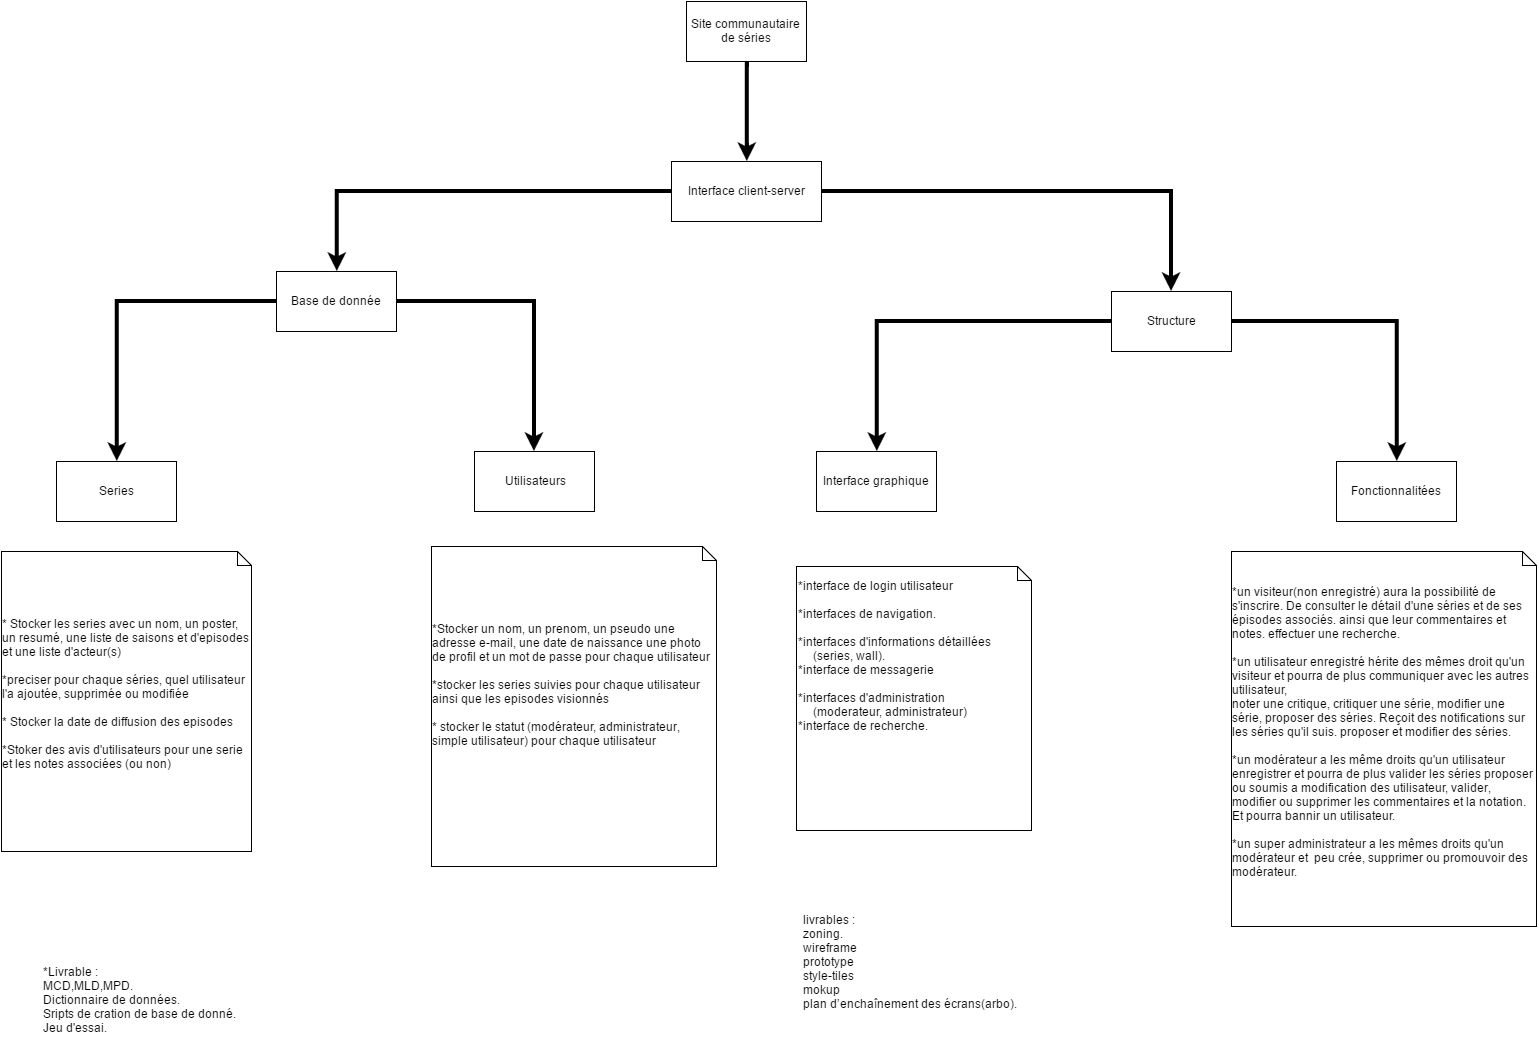

The diagram above was exported from draw.io. Its source (the exported page's mxGraphModel, read from the mxfile embedded in the PNG):
<mxGraphModel dx="1989" dy="2012" grid="1" gridSize="10" guides="1" tooltips="1" connect="1" arrows="1" fold="1" page="1" pageScale="1" pageWidth="826" pageHeight="1169" background="#ffffff" math="0" shadow="0">
  <root>
    <mxCell id="0" />
    <mxCell id="1" parent="0" />
    <mxCell id="c5ab546060d5642-1" value="&lt;h4&gt;&lt;span style=&quot;font-weight: normal&quot;&gt;Site communautaire de&amp;nbsp;&lt;/span&gt;&lt;span style=&quot;font-weight: normal&quot;&gt;séries&lt;/span&gt;&lt;/h4&gt;" style="whiteSpace=wrap;html=1;" parent="1" vertex="1">
      <mxGeometry x="-45" y="-1150" width="120" height="60" as="geometry" />
    </mxCell>
    <mxCell id="c5ab546060d5642-5" value="&lt;div&gt;Series&lt;/div&gt;" style="whiteSpace=wrap;html=1;" parent="1" vertex="1">
      <mxGeometry x="-675" y="-690" width="120" height="60" as="geometry" />
    </mxCell>
    <mxCell id="c5ab546060d5642-6" value="Fonctionnalitées" style="whiteSpace=wrap;html=1;" parent="1" vertex="1">
      <mxGeometry x="605" y="-690" width="120" height="60" as="geometry" />
    </mxCell>
    <mxCell id="c5ab546060d5642-7" value="Interface graphique" style="whiteSpace=wrap;html=1;" parent="1" vertex="1">
      <mxGeometry x="85" y="-700" width="120" height="60" as="geometry" />
    </mxCell>
    <mxCell id="c5ab546060d5642-26" value="&lt;div style=&quot;text-align: left&quot;&gt;* Stocker les series avec un nom, un poster, un resumé, une liste de saisons et d'episodes et une liste d'acteur(s)&lt;/div&gt;&lt;div style=&quot;text-align: left&quot;&gt;&lt;br&gt;&lt;/div&gt;&lt;div style=&quot;text-align: left&quot;&gt;*preciser pour chaque séries, quel utilisateur l'a ajoutée, supprimée ou modifiée&lt;br&gt;&lt;/div&gt;&lt;div style=&quot;text-align: left&quot;&gt;&lt;br&gt;&lt;/div&gt;&lt;div style=&quot;text-align: left&quot;&gt;* Stocker la date de diffusion des episodes&lt;br&gt;&lt;br&gt;&lt;/div&gt;&lt;div style=&quot;text-align: left&quot;&gt;*Stoker des avis d'utilisateurs pour une serie et les notes associées (ou non)&lt;/div&gt;&lt;div style=&quot;text-align: left&quot;&gt;&lt;br&gt;&lt;/div&gt;" style="shape=note;whiteSpace=wrap;html=1;size=14;align=center;" parent="1" vertex="1">
      <mxGeometry x="-730" y="-600" width="250" height="300" as="geometry" />
    </mxCell>
    <mxCell id="450f5040a9a530aa-29" value="Base de donnée" style="whiteSpace=wrap;html=1;" parent="1" vertex="1">
      <mxGeometry x="-455" y="-880" width="120" height="60" as="geometry" />
    </mxCell>
    <mxCell id="450f5040a9a530aa-30" value="Structure" style="whiteSpace=wrap;html=1;" parent="1" vertex="1">
      <mxGeometry x="380" y="-860" width="120" height="60" as="geometry" />
    </mxCell>
    <mxCell id="450f5040a9a530aa-32" style="edgeStyle=orthogonalEdgeStyle;rounded=0;html=1;entryX=0.5;entryY=0;jettySize=auto;orthogonalLoop=1;strokeWidth=4;" parent="1" source="450f5040a9a530aa-29" target="c5ab546060d5642-5" edge="1">
      <mxGeometry relative="1" as="geometry" />
    </mxCell>
    <mxCell id="450f5040a9a530aa-33" style="edgeStyle=orthogonalEdgeStyle;rounded=0;html=1;entryX=0.5;entryY=0;jettySize=auto;orthogonalLoop=1;strokeWidth=4;" parent="1" source="450f5040a9a530aa-30" target="c5ab546060d5642-6" edge="1">
      <mxGeometry relative="1" as="geometry" />
    </mxCell>
    <mxCell id="555c8c89f3f0354e-1" value="Interface client-server" style="whiteSpace=wrap;html=1;" parent="1" vertex="1">
      <mxGeometry x="-60" y="-990" width="150" height="60" as="geometry" />
    </mxCell>
    <mxCell id="555c8c89f3f0354e-2" style="edgeStyle=none;rounded=0;html=1;exitX=0.5;exitY=1;entryX=0.5;entryY=0;jettySize=auto;orthogonalLoop=1;strokeWidth=4;" parent="1" source="c5ab546060d5642-1" target="555c8c89f3f0354e-1" edge="1">
      <mxGeometry relative="1" as="geometry" />
    </mxCell>
    <mxCell id="555c8c89f3f0354e-13" value="&amp;nbsp;&lt;span style=&quot;line-height: 1.2&quot;&gt;Utilisateurs&lt;/span&gt;" style="whiteSpace=wrap;html=1;" parent="1" vertex="1">
      <mxGeometry x="-257" y="-700" width="120" height="60" as="geometry" />
    </mxCell>
    <mxCell id="555c8c89f3f0354e-15" style="edgeStyle=orthogonalEdgeStyle;rounded=0;html=1;exitX=1;exitY=0.5;entryX=0.5;entryY=0;jettySize=auto;orthogonalLoop=1;strokeWidth=4;" parent="1" source="450f5040a9a530aa-29" target="555c8c89f3f0354e-13" edge="1">
      <mxGeometry relative="1" as="geometry" />
    </mxCell>
    <mxCell id="555c8c89f3f0354e-16" style="edgeStyle=orthogonalEdgeStyle;rounded=0;html=1;exitX=1;exitY=0.5;entryX=0.5;entryY=0;jettySize=auto;orthogonalLoop=1;strokeWidth=4;" parent="1" source="555c8c89f3f0354e-1" target="450f5040a9a530aa-30" edge="1">
      <mxGeometry relative="1" as="geometry" />
    </mxCell>
    <mxCell id="555c8c89f3f0354e-17" style="edgeStyle=orthogonalEdgeStyle;rounded=0;html=1;exitX=0;exitY=0.5;entryX=0.5;entryY=0;jettySize=auto;orthogonalLoop=1;strokeWidth=4;" parent="1" source="555c8c89f3f0354e-1" target="450f5040a9a530aa-29" edge="1">
      <mxGeometry relative="1" as="geometry" />
    </mxCell>
    <mxCell id="555c8c89f3f0354e-20" style="edgeStyle=orthogonalEdgeStyle;rounded=0;html=1;exitX=0;exitY=0.5;entryX=0.5;entryY=0;jettySize=auto;orthogonalLoop=1;strokeWidth=4;" parent="1" source="450f5040a9a530aa-30" target="c5ab546060d5642-7" edge="1">
      <mxGeometry relative="1" as="geometry" />
    </mxCell>
    <mxCell id="555c8c89f3f0354e-22" value="&lt;div style=&quot;text-align: left&quot;&gt;*Stocker un nom, un prenom, un pseudo une adresse e-mail, une date de naissance une photo de profil et un mot de passe pour chaque utilisateur&lt;br&gt;&lt;br&gt;&lt;/div&gt;&lt;div style=&quot;text-align: left&quot;&gt;*stocker les series suivies pour chaque utilisateur ainsi que les episodes visionnés&lt;br&gt;&lt;br&gt;&lt;/div&gt;&lt;div style=&quot;text-align: left&quot;&gt;* stocker le statut (modérateur, administrateur, simple utilisateur) pour chaque utilisateur&lt;/div&gt;&lt;div style=&quot;text-align: left&quot;&gt;&lt;br&gt;&lt;/div&gt;&lt;div style=&quot;text-align: left&quot;&gt;&lt;br&gt;&lt;/div&gt;&lt;div style=&quot;text-align: left&quot;&gt;&lt;br&gt;&lt;/div&gt;" style="shape=note;whiteSpace=wrap;html=1;size=14;" parent="1" vertex="1">
      <mxGeometry x="-300" y="-605" width="285" height="320" as="geometry" />
    </mxCell>
    <mxCell id="555c8c89f3f0354e-23" value="&lt;div style=&quot;text-align: left&quot;&gt;*interface de login utilisateur&lt;/div&gt;&lt;div style=&quot;text-align: left&quot;&gt;&lt;br&gt;&lt;/div&gt;&lt;div style=&quot;text-align: left&quot;&gt;*interfaces de navigation.&lt;/div&gt;&lt;div style=&quot;text-align: left&quot;&gt;&lt;br&gt;&lt;/div&gt;&lt;div style=&quot;text-align: left&quot;&gt;*interfaces d'informations détaillées&lt;/div&gt;&lt;div style=&quot;text-align: left&quot;&gt;&amp;nbsp; &amp;nbsp; &amp;nbsp;(series, wall).&lt;/div&gt;&lt;div style=&quot;text-align: left&quot;&gt;*interface de messagerie&lt;/div&gt;&lt;div style=&quot;text-align: left&quot;&gt;&lt;br&gt;&lt;/div&gt;&lt;div style=&quot;text-align: left&quot;&gt;*interfaces d'administration&lt;/div&gt;&lt;div style=&quot;text-align: left&quot;&gt;&amp;nbsp; &amp;nbsp; &amp;nbsp;(moderateur, administrateur)&lt;/div&gt;&lt;div style=&quot;text-align: left&quot;&gt;*interface de recherche.&lt;/div&gt;&lt;div style=&quot;text-align: left&quot;&gt;&lt;br&gt;&lt;/div&gt;&lt;div style=&quot;text-align: left&quot;&gt;&lt;br&gt;&lt;/div&gt;&lt;div style=&quot;text-align: left&quot;&gt;&lt;br&gt;&lt;/div&gt;&lt;div style=&quot;text-align: left&quot;&gt;&lt;br&gt;&lt;/div&gt;&lt;div style=&quot;text-align: left&quot;&gt;&lt;br&gt;&lt;/div&gt;&lt;div style=&quot;text-align: left&quot;&gt;&lt;br&gt;&lt;/div&gt;" style="shape=note;whiteSpace=wrap;html=1;size=14;align=left;" parent="1" vertex="1">
      <mxGeometry x="65" y="-585" width="235" height="264" as="geometry" />
    </mxCell>
    <mxCell id="555c8c89f3f0354e-24" value="&lt;div style=&quot;text-align: left&quot;&gt;&lt;div&gt;*un visiteur(non enregistré) aura la possibilité de s'inscrire. De consulter le détail d'une séries et de ses épisodes associés. ainsi que leur commentaires et notes. effectuer une recherche.&lt;/div&gt;&lt;div&gt;&lt;br&gt;&lt;/div&gt;&lt;div&gt;*un utilisateur enregistré hérite des mêmes droit qu'un visiteur et pourra de plus communiquer avec les autres utilisateur,&lt;/div&gt;&lt;div&gt;noter une critique, critiquer une série, modifier une série, proposer des séries. Reçoit des notifications sur les séries qu'il suis. proposer et modifier des séries.&lt;/div&gt;&lt;div&gt;&lt;br&gt;&lt;/div&gt;&lt;div&gt;*un modérateur a les même droits qu'un utilisateur enregistrer et pourra de plus valider les séries proposer ou soumis a modification des utilisateur, valider, modifier ou supprimer les commentaires et la notation. Et pourra bannir un utilisateur.&lt;/div&gt;&lt;div&gt;&lt;br&gt;&lt;/div&gt;&lt;div&gt;*un super administrateur a les mêmes droits qu'un modérateur et &amp;nbsp;peu crée, supprimer ou promouvoir des modérateur.&lt;/div&gt;&lt;/div&gt;&lt;div style=&quot;text-align: left&quot;&gt;&lt;br&gt;&lt;/div&gt;" style="shape=note;whiteSpace=wrap;html=1;size=14;" parent="1" vertex="1">
      <mxGeometry x="500" y="-600" width="305" height="375" as="geometry" />
    </mxCell>
    <mxCell id="6" value="&lt;div style=&quot;text-align: left&quot;&gt;&lt;span style=&quot;line-height: 1.2&quot;&gt;*Livrable :&lt;/span&gt;&lt;br&gt;&lt;/div&gt;&lt;div style=&quot;text-align: left&quot;&gt;&lt;span&gt;MCD,MLD,MPD.&lt;/span&gt;&lt;span&gt;&lt;br&gt;&lt;/span&gt;&lt;/div&gt;&lt;div style=&quot;text-align: left&quot;&gt;&lt;span&gt;Dictionnaire de données.&lt;/span&gt;&lt;span&gt;&lt;br&gt;&lt;/span&gt;&lt;/div&gt;&lt;div style=&quot;text-align: left&quot;&gt;&lt;span style=&quot;line-height: 1.2&quot;&gt;Sripts de cration de base de donné.&lt;/span&gt;&lt;/div&gt;&lt;div style=&quot;text-align: left&quot;&gt;Jeu d'essai.&lt;/div&gt;&lt;div style=&quot;text-align: left&quot;&gt;&lt;br&gt;&lt;/div&gt;" style="text;html=1;strokeColor=none;fillColor=none;align=left;verticalAlign=middle;whiteSpace=wrap;overflow=hidden;" parent="1" vertex="1">
      <mxGeometry x="-690" y="-200" width="280" height="110" as="geometry" />
    </mxCell>
    <mxCell id="7" value="livrables :&amp;nbsp;&lt;div&gt;zoning.&lt;/div&gt;&lt;div&gt;wireframe&lt;/div&gt;&lt;div&gt;prototype&lt;/div&gt;&lt;div&gt;style-tiles&lt;/div&gt;&lt;div&gt;mokup&lt;/div&gt;&lt;div&gt;plan d’enchaînement des écrans(arbo).&lt;/div&gt;" style="text;html=1;strokeColor=none;fillColor=none;align=left;verticalAlign=middle;whiteSpace=wrap;overflow=hidden;" parent="1" vertex="1">
      <mxGeometry x="70" y="-250" width="385" height="120" as="geometry" />
    </mxCell>
  </root>
</mxGraphModel>